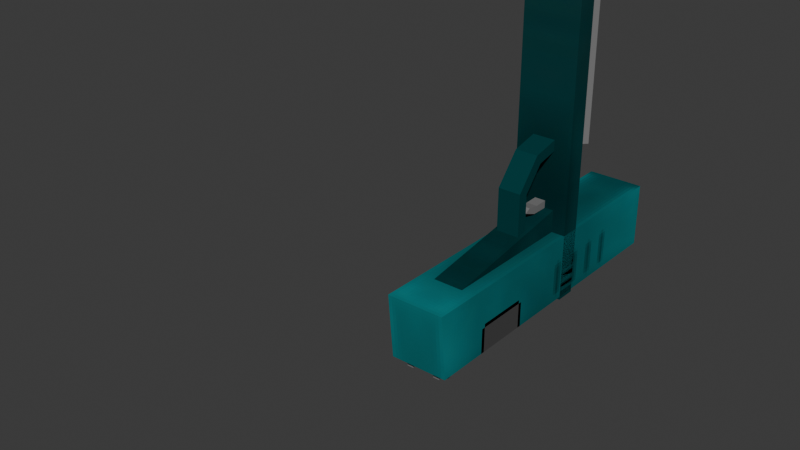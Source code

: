 # Source: pistol.blend  (saved by Blender 5.1.29; exported with 4.5.12 LTS)
import bpy
from mathutils import Matrix  # noqa: F401  (used for matrix-valued properties, if any)

bpy.ops.wm.read_factory_settings(use_empty=True)
scene = bpy.context.scene
scene.name = 'Scene'

# ---- collections
col_collection = bpy.data.collections.new('Collection'); scene.collection.children.link(col_collection)

# ---- images (referenced by path relative to the original .blend; pixels are not part of the script)
import os
ASSET_DIR = os.environ.get("B2B_ASSET_DIR", "")  # directory of the original .blend (textures are referenced by path, not embedded)
HERE = os.path.dirname(os.path.abspath(__file__))  # packed textures are extracted next to this script under _unpacked/

def load_image(name, relpath, width, height, colorspace="sRGB"):
    """Load a texture the original file referenced (path relative to the .blend, or extracted next to this script)."""
    p = next((c for c in (os.path.join(HERE, relpath), os.path.join(ASSET_DIR, relpath)) if relpath and os.path.exists(c)), "")
    if p:
        img = bpy.data.images.load(p, check_existing=True)
        img.name = name
    else:  # same state as the original file: an image datablock whose file is absent (Cycles renders it pink)
        img = bpy.data.images.new(name, width, height)
        img.source = "FILE"
        img.filepath = "//" + (relpath or name)
    img.colorspace_settings.name = colorspace
    return img
img_pistol = load_image('pistol', '_unpacked/pistol.ef8a49ff.png', 128, 128, 'sRGB')

# ---- materials (node trees are filled in below, after node groups)
mat_pistol = bpy.data.materials.new('pistol')
mat_pistol.use_backface_culling = True

# ---- material node trees
mat_pistol.use_nodes = True; mat_pistol.node_tree.nodes.clear()
_N = mat_pistol.node_tree.nodes; _L = mat_pistol.node_tree.links
n0 = _N.new('ShaderNodeBsdfPrincipled'); n0.name = 'Principled BSDF'; n0.location = (-200, 100)
n0.inputs[2].default_value = 1.0
n0.inputs[13].default_value = 0.0
n1 = _N.new('ShaderNodeOutputMaterial'); n1.name = 'Material Output'; n1.location = (200, 100)
n2 = _N.new('ShaderNodeTexImage'); n2.name = 'Image Texture'; n2.location = (-490, 80)
n2.image = img_pistol
n2.interpolation = 'Closest'
_L.new(n0.outputs[0], n1.inputs[0])
_L.new(n2.outputs[0], n0.inputs[0])
n1.is_active_output = True

# ---- world
world_world = bpy.data.worlds.new('World'); scene.world = world_world
world_world.use_nodes = True; world_world.node_tree.nodes.clear()
_N = world_world.node_tree.nodes; _L = world_world.node_tree.links
n0 = _N.new('ShaderNodeOutputWorld'); n0.name = 'World Output'; n0.location = (200, 100)
n1 = _N.new('ShaderNodeBackground'); n1.name = 'Background'; n1.location = (-200, 100)
n1.inputs[0].default_value = (0.05088, 0.05088, 0.05088, 1.0)
_L.new(n1.outputs[0], n0.inputs[0])
n0.is_active_output = True
world_world.color = (0.05088, 0.05088, 0.05088)
world_world.sun_shadow_jitter_overblur = 0.0

# ---- meshes
me_cube_001 = bpy.data.meshes.new('Cube.001')
me_cube_001.from_pydata([(0.0, -0.02501, 0.065), (0.0, -0.03524, 0.07392), (0.0, 0.009647, 0.065), (0.0, 0.01476, 0.07392), (0.006528, -0.02501, 0.065), (0.0125, -0.03524, 0.07392), (0.006528, 0.009647, 0.065), (0.0125, 0.01476, 0.07392), (0.0, -0.01395, -0.003453), (0.0, 0.02071, -0.003453), (0.006528, -0.01395, -0.003453), (0.006528, 0.02071, -0.003453), (0.0, -0.129, 0.065), (0.0, -0.129, 0.07392), (0.0125, -0.129, 0.07392), (0.0125, -0.129, 0.065), (0.0, 0.01476, 0.065), (0.0, -0.03524, 0.065), (0.0125, 0.01476, 0.065), (0.0125, -0.03524, 0.065), (0.0, -0.1376, 0.09531), (0.0, -0.04686, 0.09531), (0.0, -0.1376, 0.08141), (0.006948, -0.1376, 0.08836), (0.0, -0.04686, 0.08141), (0.006948, -0.04686, 0.08836), (0.0, -0.1376, 0.09863), (0.0, -0.1376, 0.07809), (0.01201, -0.1376, 0.08836), (0.01201, -0.1854, 0.08836), (0.0, -0.1854, 0.07809), (0.0, -0.1854, 0.09863)], [], [(16, 3, 7, 18), (18, 7, 5, 19), (5, 1, 13, 14), (7, 3, 1, 5), (9, 11, 10, 8), (6, 4, 10, 11), (4, 0, 8, 10), (2, 6, 11, 9), (15, 14, 13, 12), (19, 5, 14, 15), (17, 19, 15, 12), (18, 19, 17, 16), (24, 25, 23, 22), (25, 21, 20, 23), (27, 26, 28), (30, 29, 31), (28, 26, 31, 29), (27, 28, 29, 30)])
_uv = me_cube_001.uv_layers.new(name='UVMap')
_uv.uv.foreach_set('vector', [0.125, 0.8594, 0.07812, 0.8594, 0.07812, 0.7969, 0.125, 0.7969, 0.125, 0.7969, 0.07812, 0.7969, 0.07812, 0.5469, 0.125, 0.5469, 0.25, 0.2656, 0.3125, 0.2656, 0.3125, 0.7344, 0.25, 0.7344, 0.25, 0.01562, 0.3125, 0.01562, 0.3125, 0.2656, 0.25, 0.2656, 0.04688, 0.5312, 0.01562, 0.5312, 0.01562, 0.3594, 0.04688, 0.3594, 0.8672, 0.8438, 0.6953, 0.875, 0.6953, 0.5234, 0.8672, 0.5, 0.01562, 0.01562, 0.04688, 0.01562, 0.04688, 0.3594, 0.01562, 0.3594, 0.04688, 0.8828, 0.01562, 0.8828, 0.01562, 0.5312, 0.04688, 0.5312, 0.125, 0.07812, 0.07812, 0.07812, 0.07812, 0.01562, 0.125, 0.01562, 0.125, 0.5469, 0.07812, 0.5469, 0.07812, 0.07812, 0.125, 0.07812, 0.4062, 0.4844, 0.3438, 0.4844, 0.3438, 0.01562, 0.4062, 0.01562, 0.3438, 0.7344, 0.3438, 0.4844, 0.4062, 0.4844, 0.4062, 0.7344, 0.6953, 0.01562, 0.75, 0.01562, 0.75, 0.4688, 0.6953, 0.4688, 0.75, 0.01562, 0.7969, 0.01562, 0.7969, 0.4688, 0.75, 0.4688, 0.3281, 0.7656, 0.4062, 0.8281, 0.3281, 0.8438, 0.4062, 0.875, 0.4062, 0.9531, 0.3281, 0.9375, 0.9062, 0.01562, 0.9844, 0.01562, 0.9844, 0.25, 0.9062, 0.25, 0.8281, 0.01562, 0.9062, 0.01562, 0.9062, 0.25, 0.8281, 0.25])
me_cube_001.materials.append(mat_pistol)
me_cube_001.use_paint_bone_selection = False
me_cube_001.use_paint_mask = True
me_cube_001.update()
me_cube_002 = bpy.data.meshes.new('Cube.002')
me_cube_002.from_pydata([(0.0, 0.01476, 0.07392), (0.0125, -0.03524, 0.07392), (0.0125, 0.01476, 0.07392), (0.0, -0.129, 0.07392), (0.0125, -0.129, 0.07392), (0.0, -0.03524, 0.1025), (0.0, 0.01209, 0.1025), (0.0125, 0.01209, 0.1025), (0.0125, -0.03524, 0.1025), (0.0125, -0.129, 0.1025), (0.0, -0.129, 0.1025), (0.0, -0.1214, 0.1025), (0.002236, -0.1214, 0.1025), (0.002236, -0.1255, 0.1025), (0.0, -0.1255, 0.1025), (0.002236, -0.1214, 0.1061), (0.0, -0.1214, 0.1061), (0.002236, -0.1255, 0.1038), (0.0, -0.1255, 0.1038), (0.004849, 0.004655, 0.1025), (0.004849, 0.009194, 0.1025), (0.007651, 0.009194, 0.1025), (0.007651, 0.004655, 0.1025), (0.004849, 0.004655, 0.1038), (0.004849, 0.009194, 0.1061), (0.007651, 0.009194, 0.1061), (0.007651, 0.004655, 0.1038), (0.0, -0.03524, 0.07392), (0.0125, -0.03524, 0.09145), (0.0125, -0.01247, 0.1025), (0.0125, -0.01258, 0.09145), (0.0, -0.01241, 0.1025)], [], [(8, 5, 10, 9), (7, 6, 31, 29), (1, 2, 7, 29, 30, 28), (2, 0, 6, 7), (4, 1, 28, 8, 9), (3, 4, 9, 10), (15, 16, 18, 17), (13, 12, 15, 17), (14, 13, 17, 18), (12, 11, 16, 15), (25, 24, 23, 26), (22, 21, 25, 26), (20, 19, 23, 24), (19, 22, 26, 23), (21, 20, 24, 25), (1, 4, 3, 27), (2, 1, 27, 0), (28, 30, 29, 8), (29, 31, 5, 8)])
_uv = me_cube_002.uv_layers.new(name='UVMap')
_uv.uv.foreach_set('vector', [0.2188, 0.4766, 0.1562, 0.4766, 0.1562, 0.01562, 0.2188, 0.01562, 0.2188, 0.7031, 0.1562, 0.7031, 0.1562, 0.5858, 0.2188, 0.5855, 0.4375, 0.2578, 0.4375, 0.01562, 0.5781, 0.03125, 0.5781, 0.1488, 0.5238, 0.1489, 0.5238, 0.2578, 0.2188, 0.8438, 0.1562, 0.8438, 0.1562, 0.7031, 0.2188, 0.7031, 0.4375, 0.7188, 0.4375, 0.2578, 0.5238, 0.2578, 0.5781, 0.2578, 0.5781, 0.7188, 0.8281, 0.3281, 0.8906, 0.3281, 0.8906, 0.4688, 0.8281, 0.4688, 0.9297, 0.4688, 0.9219, 0.4688, 0.9219, 0.4453, 0.9297, 0.4453, 0.07812, 0.9219, 0.07812, 0.8984, 0.09375, 0.8984, 0.08594, 0.9219, 0.9219, 0.4375, 0.9297, 0.4375, 0.9297, 0.4453, 0.9219, 0.4453, 0.07812, 0.8984, 0.07812, 0.8906, 0.09375, 0.8906, 0.09375, 0.8984, 0.2188, 0.9062, 0.2031, 0.9062, 0.2031, 0.8828, 0.2188, 0.8828, 0.1562, 0.9375, 0.1562, 0.9141, 0.1719, 0.9141, 0.1641, 0.9375, 0.1562, 0.8984, 0.1562, 0.875, 0.1641, 0.875, 0.1719, 0.8984, 0.2031, 0.875, 0.2188, 0.875, 0.2188, 0.8828, 0.2031, 0.8828, 0.1562, 0.9141, 0.1562, 0.8984, 0.1719, 0.8984, 0.1719, 0.9141, 0.6016, 0.4766, 0.6016, 0.01562, 0.6641, 0.01562, 0.6641, 0.4766, 0.6016, 0.7188, 0.6016, 0.4766, 0.6641, 0.4766, 0.6641, 0.7188, 0.5238, 0.2578, 0.5238, 0.1489, 0.5781, 0.1488, 0.5781, 0.2578, 0.2188, 0.5855, 0.1562, 0.5858, 0.1562, 0.4766, 0.2188, 0.4766])
me_cube_002.materials.append(mat_pistol)
me_cube_002.update()
me_cube_003 = bpy.data.meshes.new('Cube.003')
me_cube_003.from_pydata([(-0.005019, -0.05089, 0.06603), (0.005019, -0.02019, 0.04718), (-0.005019, -0.02019, 0.04718), (-0.005019, -0.03826, 0.04688), (0.005019, -0.05089, 0.06603), (0.005019, -0.03826, 0.04688), (0.005019, -0.04854, 0.0556), (-0.005019, -0.04854, 0.0556), (0.002404, -0.02485, 0.0654), (-0.002404, -0.02485, 0.0654), (0.002404, -0.02495, 0.05745), (-0.002404, -0.02495, 0.05745), (0.002404, -0.02744, 0.05116), (-0.002404, -0.02744, 0.05116), (-0.005019, -0.05576, 0.06603), (0.005019, -0.02019, 0.04218), (-0.005019, -0.02019, 0.04218), (-0.005019, -0.03998, 0.04218), (0.005019, -0.05576, 0.06603), (0.005019, -0.03998, 0.04218), (0.005019, -0.0528, 0.05298), (-0.005019, -0.0528, 0.05298), (0.002404, -0.02823, 0.0654), (-0.002404, -0.02823, 0.0654), (0.002404, -0.02808, 0.05892), (-0.002404, -0.02808, 0.05892), (0.002404, -0.02891, 0.05376), (-0.002404, -0.02891, 0.05376)], [], [(7, 6, 5, 3), (0, 4, 6, 7), (3, 5, 1, 2), (9, 8, 10, 11), (11, 10, 12, 13), (21, 17, 19, 20), (14, 21, 20, 18), (17, 16, 15, 19), (23, 25, 24, 22), (25, 27, 26, 24), (1, 5, 19, 15), (7, 3, 17, 21), (5, 6, 20, 19), (6, 4, 18, 20), (0, 7, 21, 14), (3, 2, 16, 17), (10, 8, 22, 24), (9, 11, 25, 23), (13, 12, 26, 27), (12, 10, 24, 26), (11, 13, 27, 25)])
_uv = me_cube_003.uv_layers.new(name='UVMap')
_uv.uv.foreach_set('vector', [0.9453, 0.9062, 0.8984, 0.9062, 0.8984, 0.8438, 0.9453, 0.8438, 0.9453, 0.9531, 0.8984, 0.9531, 0.8984, 0.9062, 0.9453, 0.9062, 0.9453, 0.8438, 0.8984, 0.8438, 0.8984, 0.7578, 0.9453, 0.7578, 0.5547, 0.8203, 0.5312, 0.8203, 0.5312, 0.7812, 0.5547, 0.7812, 0.5547, 0.7812, 0.5312, 0.7812, 0.5312, 0.75, 0.5547, 0.75, 0.8984, 0.6641, 0.8984, 0.5938, 0.9453, 0.5938, 0.9453, 0.6641, 0.8984, 0.7266, 0.8984, 0.6641, 0.9453, 0.6641, 0.9453, 0.7266, 0.8984, 0.5938, 0.8984, 0.5, 0.9453, 0.5, 0.9453, 0.5938, 0.2734, 0.8281, 0.2734, 0.7969, 0.2969, 0.7969, 0.2969, 0.8281, 0.2734, 0.7969, 0.2734, 0.7734, 0.2969, 0.7734, 0.2969, 0.7969, 0.4375, 0.9375, 0.4766, 0.8672, 0.5, 0.8672, 0.4531, 0.9453, 0.6328, 0.8906, 0.6406, 0.8359, 0.6641, 0.8281, 0.6562, 0.9062, 0.4766, 0.8672, 0.4688, 0.8047, 0.4922, 0.7969, 0.5, 0.8672, 0.4688, 0.8047, 0.4375, 0.7734, 0.4453, 0.75, 0.4922, 0.7969, 0.6016, 0.9297, 0.6328, 0.8906, 0.6562, 0.9062, 0.6094, 0.9453, 0.6406, 0.8359, 0.6016, 0.7656, 0.6172, 0.75, 0.6641, 0.8281, 0.2891, 0.8906, 0.2891, 0.9297, 0.2734, 0.9297, 0.2734, 0.8984, 0.5312, 0.9141, 0.5312, 0.8828, 0.5469, 0.8828, 0.5469, 0.9141, 0.2734, 0.7656, 0.2969, 0.7656, 0.2969, 0.7734, 0.2734, 0.7734, 0.2812, 0.8594, 0.2891, 0.8906, 0.2734, 0.8984, 0.2734, 0.875, 0.5312, 0.8828, 0.5391, 0.8516, 0.5469, 0.8594, 0.5469, 0.8828])
me_cube_003.materials.append(mat_pistol)
me_cube_003.use_paint_bone_selection = False
me_cube_003.use_paint_mask = True
me_cube_003.update()
arm_armature = bpy.data.armatures.new('Armature')  # bones are not reproduced

# ---- objects
ob_cube = bpy.data.objects.new('Cube', me_cube_001)
ob_cube_001 = bpy.data.objects.new('Cube.001', me_cube_002)
ob_cube_002 = bpy.data.objects.new('Cube.002', me_cube_003)
ob_hand_l = bpy.data.objects.new('hand_l', None)
ob_pole_l = bpy.data.objects.new('pole_l', None)
ob_arm_l = bpy.data.objects.new('arm_l', None)
ob_armature = bpy.data.objects.new('Armature', arm_armature)
ob_pole_r = bpy.data.objects.new('pole_r', None)
ob_hand_r = bpy.data.objects.new('hand_r', None)
ob_arm_r = bpy.data.objects.new('arm_r', None)
ob_muzle = bpy.data.objects.new('muzle', None)

# ---- transforms, parenting, visibility, modifiers, constraints
ob_cube.parent = ob_armature
ob_cube.matrix_parent_inverse = Matrix(((1.0, 2.384e-07, 0.0, -0.0), (-2.842e-14, 1.192e-07, 1.0, -0.05819), (2.384e-07, -1.0, 0.0, -0.0), (-0.0, 0.0, -0.0, 1.0)))
ob_cube.location = (0.0, 0.0, 0.0)
_m = ob_cube.modifiers.new('Mirror', 'MIRROR')
_m.use_clip = True
ob_cube_001.parent = ob_armature
ob_cube_001.matrix_parent_inverse = Matrix(((1.0, -1.555e-14, 1.51e-07, -1.345e-08), (2.842e-14, -1.0, -5.684e-14, -0.05944), (1.51e-07, 8.837e-09, -1.0, 0.08906), (-0.0, 0.0, 0.0, 1.0)))
ob_cube_001.location = (0.0, 0.0, 0.0)
_m = ob_cube_001.modifiers.new('Mirror', 'MIRROR')
_m.use_clip = True
ob_cube_002.parent = ob_armature
ob_cube_002.matrix_parent_inverse = Matrix(((1.0, 2.384e-07, 0.0, -0.0), (-2.842e-14, 1.192e-07, 1.0, -0.05819), (2.384e-07, -1.0, 0.0, -0.0), (-0.0, 0.0, -0.0, 1.0)))
ob_cube_002.location = (0.0, 0.0, 0.0)
ob_hand_l.location = (0.2132, 0.6669, -0.3057)
ob_hand_l.rotation_euler = (-3.142, -2.849e-14, 3.142)
ob_hand_l.empty_display_size = 0.05
ob_pole_l.location = (0.2132, 0.8613, -0.1099)
ob_pole_l.empty_display_size = 0.05
ob_arm_l.location = (0.2132, 0.7192, 0.1262)
ob_arm_l.empty_display_size = 0.05
ob_armature.location = (0.0, 0.0, 0.0)
ob_armature.show_in_front = True
ob_pole_r.location = (-0.1005, 0.2001, -0.6854)
ob_pole_r.empty_display_size = 0.05
ob_hand_r.parent = ob_armature
ob_hand_r.matrix_parent_inverse = Matrix(((1.0, 2.384e-07, 0.0, -0.0), (-2.842e-14, 1.192e-07, 1.0, -0.05819), (2.384e-07, -1.0, 0.0, -0.0), (-0.0, 0.0, -0.0, 1.0)))
ob_hand_r.location = (0.0006962, 0.05869, 0.02406)
ob_hand_r.rotation_euler = (1.571, 3.142, -3.31e-07)
ob_hand_r.empty_display_size = 0.05
ob_arm_r.location = (-0.03652, 0.1962, 0.1262)
ob_arm_r.empty_display_size = 0.05
ob_muzle.parent = ob_cube
ob_muzle.location = (1.97e-17, -0.1982, 0.08871)
ob_muzle.rotation_euler = (0.0, -0.0, 3.142)
ob_muzle.empty_display_size = 0.05

# ---- collection membership
col_collection.objects.link(ob_cube)
col_collection.objects.link(ob_cube_001)
col_collection.objects.link(ob_cube_002)
col_collection.objects.link(ob_hand_l)
col_collection.objects.link(ob_pole_l)
col_collection.objects.link(ob_arm_l)
col_collection.objects.link(ob_armature)
col_collection.objects.link(ob_pole_r)
col_collection.objects.link(ob_hand_r)
col_collection.objects.link(ob_arm_r)
col_collection.objects.link(ob_muzle)

# ---- scene / render settings (as saved in the file)
scene.frame_start = 1; scene.frame_end = 250; scene.frame_set(6)
scene.render.engine = 'BLENDER_EEVEE_NEXT'
scene.render.fps = 30
scene.render.bake_bias = 0.0
scene.render.bake_samples = 0
scene.cycles.sampling_pattern = 'TABULATED_SOBOL'
scene.eevee.use_volume_custom_range = False
bpy.context.view_layer.update()

# ---- added for rendering (the .blend has no active camera and no usable light): camera, sun
cam_auto = bpy.data.cameras.new('AutoCamera')
cam_auto.lens = 50.0
cam_auto.sensor_width = 36.0
cam_auto.clip_end = 1000.0
ob_auto_camera = bpy.data.objects.new('AutoCamera', cam_auto)
scene.collection.objects.link(ob_auto_camera)
ob_auto_camera.location = (0.21725, -0.343071, 0.225145)
ob_auto_camera.rotation_euler = (1.09748, -7.21219e-08, 0.694738)
scene.camera = ob_auto_camera
light_auto_sun = bpy.data.lights.new('AutoSun', 'SUN')
light_auto_sun.energy = 3.0
light_auto_sun.angle = 0.0523599
ob_auto_sun = bpy.data.objects.new('AutoSun', light_auto_sun)
scene.collection.objects.link(ob_auto_sun)
ob_auto_sun.rotation_euler = (0.872665, 0.174533, 0.523599)
bpy.context.view_layer.update()
